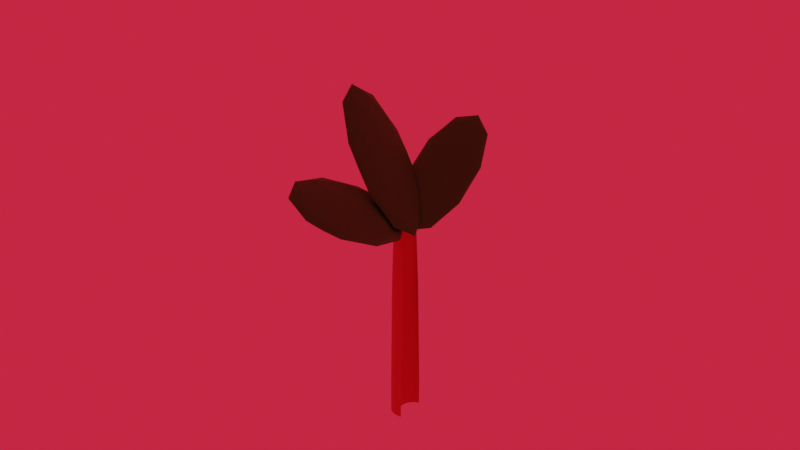# Source: Rhubarb.blend  (saved by Blender 2.90.8; exported with 4.5.12 LTS)
import bpy
from mathutils import Matrix  # noqa: F401  (used for matrix-valued properties, if any)

bpy.ops.wm.read_factory_settings(use_empty=True)
scene = bpy.context.scene
scene.name = 'Scene'

# ---- collections
col_collection = bpy.data.collections.new('Collection'); scene.collection.children.link(col_collection)

# ---- materials (node trees are filled in below, after node groups)
mat_material_003 = bpy.data.materials.new('Material.003')
mat_material_003.use_transparent_shadow = False
mat_material_001 = bpy.data.materials.new('Material.001')
mat_material_001.use_transparent_shadow = False
mat_material_004 = bpy.data.materials.new('Material.004')
mat_material_004.use_transparent_shadow = False
mat_material_005 = bpy.data.materials.new('Material.005')
mat_material_005.use_transparent_shadow = False

# ---- material node trees
mat_material_003.use_nodes = True; mat_material_003.node_tree.nodes.clear()
_N = mat_material_003.node_tree.nodes; _L = mat_material_003.node_tree.links
n0 = _N.new('ShaderNodeBsdfPrincipled'); n0.name = 'Principled BSDF'; n0.location = (10, 300)
n0.distribution = 'GGX'
n0.subsurface_method = 'BURLEY'
n0.inputs[0].default_value = (0.01052, 0.2019, 0.009205, 1.0)
n0.inputs[3].default_value = 1.45
n0.inputs[27].default_value = (0.0, 0.0, 0.0, 1.0)
n0.inputs[28].default_value = 1.0
n1 = _N.new('ShaderNodeOutputMaterial'); n1.name = 'Material Output'; n1.location = (300, 300)
_L.new(n0.outputs[0], n1.inputs[0])
n1.is_active_output = True
mat_material_001.use_nodes = True; mat_material_001.node_tree.nodes.clear()
_N = mat_material_001.node_tree.nodes; _L = mat_material_001.node_tree.links
n0 = _N.new('ShaderNodeBsdfPrincipled'); n0.name = 'Principled BSDF'; n0.location = (10, 300)
n0.distribution = 'GGX'
n0.subsurface_method = 'BURLEY'
n0.inputs[0].default_value = (0.5277, 0.02965, 0.04568, 1.0)
n0.inputs[3].default_value = 1.45
n0.inputs[27].default_value = (0.0, 0.0, 0.0, 1.0)
n0.inputs[28].default_value = 1.0
n1 = _N.new('ShaderNodeOutputMaterial'); n1.name = 'Material Output'; n1.location = (300, 300)
_L.new(n0.outputs[0], n1.inputs[0])
n1.is_active_output = True
mat_material_004.use_nodes = True; mat_material_004.node_tree.nodes.clear()
_N = mat_material_004.node_tree.nodes; _L = mat_material_004.node_tree.links
n0 = _N.new('ShaderNodeBsdfPrincipled'); n0.name = 'Principled BSDF'; n0.location = (10, 300)
n0.distribution = 'GGX'
n0.subsurface_method = 'BURLEY'
n0.inputs[0].default_value = (0.01052, 0.2019, 0.009205, 1.0)
n0.inputs[3].default_value = 1.45
n0.inputs[27].default_value = (0.0, 0.0, 0.0, 1.0)
n0.inputs[28].default_value = 1.0
n1 = _N.new('ShaderNodeOutputMaterial'); n1.name = 'Material Output'; n1.location = (300, 300)
_L.new(n0.outputs[0], n1.inputs[0])
n1.is_active_output = True
mat_material_005.use_nodes = True; mat_material_005.node_tree.nodes.clear()
_N = mat_material_005.node_tree.nodes; _L = mat_material_005.node_tree.links
n0 = _N.new('ShaderNodeBsdfPrincipled'); n0.name = 'Principled BSDF'; n0.location = (10, 300)
n0.distribution = 'GGX'
n0.subsurface_method = 'BURLEY'
n0.inputs[0].default_value = (0.01052, 0.2019, 0.009205, 1.0)
n0.inputs[3].default_value = 1.45
n0.inputs[27].default_value = (0.0, 0.0, 0.0, 1.0)
n0.inputs[28].default_value = 1.0
n1 = _N.new('ShaderNodeOutputMaterial'); n1.name = 'Material Output'; n1.location = (300, 300)
_L.new(n0.outputs[0], n1.inputs[0])
n1.is_active_output = True

# ---- world
world_world = bpy.data.worlds.new('World'); scene.world = world_world
world_world.use_nodes = True; world_world.node_tree.nodes.clear()
_N = world_world.node_tree.nodes; _L = world_world.node_tree.links
n0 = _N.new('ShaderNodeOutputWorld'); n0.name = 'World Output'; n0.location = (300, 300)
n1 = _N.new('ShaderNodeBackground'); n1.name = 'Background'; n1.location = (10, 300)
n1.inputs[0].default_value = (0.7613, 0.019, 0.04622, 1.0)
_L.new(n1.outputs[0], n0.inputs[0])
n0.is_active_output = True
world_world.color = (0.05088, 0.05088, 0.05088)
world_world.use_sun_shadow = False
world_world.sun_shadow_jitter_overblur = 0.0

# ---- meshes
me_icosphere_001 = bpy.data.meshes.new('Icosphere.001')
me_icosphere_001.from_pydata([(-0.8964, 1.624, 8.868), (-0.1728, 1.098, 9.421), (-1.173, 0.7736, 9.421), (-1.791, 1.624, 9.421), (-1.173, 2.475, 9.421), (-0.1728, 2.15, 9.421), (-0.62, 0.7736, 10.32), (-1.62, 1.098, 10.32), (-1.62, 2.15, 10.32), (-0.62, 2.475, 10.32), (-0.001972, 1.624, 10.32), (-0.8964, 1.624, 10.87), (-1.059, 1.124, 9.018), (-0.4711, 1.315, 9.018), (-0.6335, 0.8152, 9.343), (-0.04575, 1.624, 9.343), (-0.4711, 1.933, 9.018), (-1.422, 1.624, 9.018), (-1.585, 1.124, 9.343), (-1.059, 2.124, 9.018), (-1.585, 2.124, 9.343), (-0.6335, 2.433, 9.343), (0.05466, 1.315, 9.868), (0.05466, 1.933, 9.868), (-0.8964, 0.6242, 9.868), (-0.3086, 0.8152, 9.868), (-1.847, 1.315, 9.868), (-1.484, 0.8152, 9.868), (-1.484, 2.433, 9.868), (-1.847, 1.933, 9.868), (-0.3086, 2.433, 9.868), (-0.8964, 2.624, 9.868), (-0.2082, 1.124, 10.39), (-1.159, 0.8152, 10.39), (-1.747, 1.624, 10.39), (-1.159, 2.433, 10.39), (-0.2082, 2.124, 10.39), (-0.7339, 1.124, 10.72), (-0.3707, 1.624, 10.72), (-1.322, 1.315, 10.72), (-1.322, 1.933, 10.72), (-0.7339, 2.124, 10.72), (1.462, -0.9094, -11.12), (1.4, -0.8896, -11.41), (1.353, -0.8643, -11.71), (1.321, -0.8344, -12.0), (1.308, -0.8012, -12.28), (1.312, -0.766, -12.54), (1.335, -0.73, -12.75), (1.374, -0.6947, -12.93), (1.429, -0.6613, -13.05), (1.497, -0.6313, -13.11), (1.576, -0.6058, -13.12), (1.663, -0.5856, -13.07), (1.754, -0.5717, -12.96), (1.817, -0.6353, -14.58), (1.428, -0.4171, -10.87), (1.9, -0.6422, -14.33), (1.512, -0.424, -10.63), (1.59, -1.001, -12.38), (1.201, -0.7826, -8.672), (1.501, -1.001, -12.59), (1.112, -0.7827, -8.88), (1.418, -0.9941, -12.83), (1.028, -0.7758, -9.127), (1.344, -0.9804, -13.11), (0.9536, -0.7622, -9.402), (1.282, -0.9606, -13.4), (0.8914, -0.7424, -9.696), (1.234, -0.9353, -13.7), (0.8437, -0.717, -9.997), (1.203, -0.9054, -13.99), (0.8124, -0.6872, -10.29), (1.19, -0.8722, -14.27), (0.7986, -0.654, -10.57), (1.194, -0.837, -14.53), (0.803, -0.6187, -10.83), (1.216, -0.801, -14.74), (0.8253, -0.5827, -11.04), (1.256, -0.7657, -14.92), (0.8647, -0.5474, -11.21), (1.311, -0.7323, -15.04), (0.9196, -0.5141, -11.33), (1.379, -0.7023, -15.1), (0.9881, -0.4841, -11.4), (1.458, -0.6768, -15.11), (1.067, -0.4585, -11.41), (1.545, -0.6566, -15.06), (1.154, -0.4384, -11.35), (1.636, -0.6427, -14.95), (1.246, -0.4245, -11.24), (1.728, -0.6355, -14.79), (1.338, -0.4173, -11.08), (0.01121, 0.3189, 2.489), (0.09553, 0.3128, 2.732), (-0.149, 0.03012, 4.272), (-0.2381, 0.03071, 4.06), (-0.3225, 0.03683, 3.817), (-0.3987, 0.04826, 3.554), (-0.4641, 0.06455, 3.28), (-0.5159, 0.08508, 3.005), (-0.5523, 0.1091, 2.741), (-0.5718, 0.1356, 2.498), (-0.5737, 0.1636, 2.284), (-0.5579, 0.192, 2.108), (-0.5251, 0.2198, 1.978), (-0.4764, 0.2459, 1.897), (-0.4138, 0.2692, 1.869), (-0.3396, 0.2889, 1.895), (-0.2567, 0.3042, 1.974), (-0.1684, 0.3146, 2.103), (-0.0779, 0.3195, 2.277), (-0.977, 0.8438, 11.22), (-0.9244, 0.8389, 11.38), (-1.169, 0.5562, 12.92), (-1.226, 0.5556, 12.79), (-1.279, 0.5605, 12.63), (-1.325, 0.5707, 12.45), (-1.362, 0.5859, 12.25), (-1.389, 0.6055, 12.04), (-1.405, 0.6287, 11.83), (-1.41, 0.6546, 11.62), (-1.402, 0.6823, 11.43), (-1.384, 0.7106, 11.27), (-1.354, 0.7385, 11.13), (-1.314, 0.7649, 11.02), (-1.267, 0.7888, 10.96), (-1.213, 0.8093, 10.93), (-1.155, 0.8256, 10.94), (-1.094, 0.837, 11.0), (-1.034, 0.8432, 11.09), (-1.238, 0.678, 11.85), (-1.219, 0.7063, 11.68), (-1.245, 0.6503, 12.04), (-1.24, 0.6244, 12.25), (-1.189, 0.7342, 11.55), (-1.149, 0.7606, 11.44), (-1.16, 0.5664, 12.87), (-1.048, 0.805, 11.35), (-0.9897, 0.8213, 11.36), (-1.197, 0.5816, 12.67), (-1.224, 0.6012, 12.46), (-1.102, 0.7845, 11.37), (1.54, -0.4292, -10.52), (1.789, -0.569, -12.9), (0.1247, 0.3085, 2.833), (-0.9069, 0.835, 11.45), (-0.9295, 0.8327, 11.42), (-0.09257, 0.03323, 4.381), (1.259, -0.7781, -8.571), (1.508, -0.9178, -10.95), (-1.132, 0.5601, 12.98), (1.452, -0.8444, -13.87), (1.462, -0.9128, -13.34), (1.493, -0.9427, -13.04), (1.448, -0.8796, -13.62), (1.648, -0.9962, -12.28), (1.602, -0.9878, -12.45), (1.54, -0.968, -12.74), (1.514, -0.7731, -14.26), (1.475, -0.8084, -14.08), (1.929, -0.6474, -14.23), (1.803, -0.664, -14.4), (1.637, -0.7097, -14.44), (1.894, -0.6501, -14.29), (1.716, -0.6842, -14.45), (1.569, -0.7397, -14.38), (-2.497, 0.09957, 17.33), (-2.594, -0.3779, 22.14), (-3.789, -0.236, 24.56), (-3.12, 0.4062, 17.58), (-1.512, 0.6612, 10.84), (-1.187, 0.1766, 13.66), (-3.276, -0.3664, 25.37), (-3.601, 0.1182, 22.55), (-2.194, 0.6727, 14.07), (-0.9993, 0.5308, 11.65), (-1.668, -0.1113, 18.63), (-2.29, 0.1953, 18.88), (-3.274, -0.1061, 21.44), (-2.572, -0.1895, 20.02), (-3.331, -0.3867, 24.28), (-1.802, -0.1442, 17.87), (-1.745, 0.1365, 15.04), (-2.881, 0.2714, 17.34), (-3.64, 0.07414, 21.59), (-1.936, 0.4213, 13.38), (-2.302, 0.6015, 13.52), (-1.166, 0.4666, 11.22), (-2.085, -0.3134, 20.79), (-1.258, 0.01248, 15.8), (-3.732, -0.3799, 26.17), (-3.03, -0.4633, 24.75), (-3.53, 0.2823, 20.41), (-3.923, -0.09512, 24.51), (-1.758, 0.7582, 11.46), (-2.703, 0.6083, 15.42), (-0.8648, 0.39, 11.7), (-1.056, 0.6748, 10.04), (-2.486, -0.3067, 22.69), (-3.622, -0.1717, 24.99), (-2.986, 0.439, 18.34), (-1.456, 0.6815, 11.93), (-1.148, 0.2207, 14.62), (-2.852, -0.1264, 22.83), (-1.907, 0.02344, 18.87), (-3.043, 0.1584, 21.17), (-2.215, 0.4843, 16.19), (-1.513, 0.4009, 14.77), (-2.618, 1.097, 14.24), (-1.237, 1.105, 10.47), (-1.014, 0.5151, 12.37), (-2.936, 0.7475, 17.36), (-4.346, 1.481, 18.55), (-3.295, 1.702, 14.29), (-0.7003, 0.7602, 11.27), (-1.751, 0.5392, 15.53), (-3.809, 1.136, 19.35), (-4.032, 1.726, 17.45), (-2.11, 1.494, 12.46), (-2.428, 1.144, 15.59), (-1.692, 0.751, 13.02), (-1.823, 1.098, 11.9), (-0.8802, 0.7556, 10.81), (-2.221, 1.453, 11.94), (-3.033, 1.449, 14.15), (-2.822, 0.8876, 15.96), (-1.879, 0.5454, 14.86), (-3.65, 1.319, 16.65), (-3.837, 1.113, 18.49), (-4.048, 1.674, 16.69), (-1.524, 1.331, 10.86), (-2.734, 1.682, 13.11), (-0.5649, 0.5529, 11.28), (-0.6955, 0.8996, 10.16), (-2.312, 0.5596, 16.72), (-1.182, 0.423, 13.78), (-4.35, 1.342, 19.66), (-3.522, 0.9105, 18.96), (-3.864, 1.818, 16.04), (-4.481, 1.688, 18.55), (-1.209, 1.128, 11.33), (-0.9976, 0.567, 13.14), (-2.825, 0.7881, 17.89), (-4.166, 1.486, 19.02), (-3.167, 1.696, 14.96), (-1.396, 0.9226, 13.17), (-2.224, 1.354, 13.87), (-2.013, 0.7927, 15.67), (-3.223, 1.144, 17.92), (-3.354, 1.49, 16.8)], [], [(0, 13, 12), (1, 13, 15), (0, 12, 17), (0, 17, 19), (0, 19, 16), (1, 15, 22), (2, 14, 24), (3, 18, 26), (4, 20, 28), (5, 21, 30), (1, 22, 25), (2, 24, 27), (3, 26, 29), (4, 28, 31), (5, 30, 23), (6, 32, 37), (7, 33, 39), (8, 34, 40), (9, 35, 41), (10, 36, 38), (38, 41, 11), (38, 36, 41), (36, 9, 41), (41, 40, 11), (41, 35, 40), (35, 8, 40), (40, 39, 11), (40, 34, 39), (34, 7, 39), (39, 37, 11), (39, 33, 37), (33, 6, 37), (37, 38, 11), (37, 32, 38), (32, 10, 38), (23, 36, 10), (23, 30, 36), (30, 9, 36), (31, 35, 9), (31, 28, 35), (28, 8, 35), (29, 34, 8), (29, 26, 34), (26, 7, 34), (27, 33, 7), (27, 24, 33), (24, 6, 33), (25, 32, 6), (25, 22, 32), (22, 10, 32), (30, 31, 9), (30, 21, 31), (21, 4, 31), (28, 29, 8), (28, 20, 29), (20, 3, 29), (26, 27, 7), (26, 18, 27), (18, 2, 27), (24, 25, 6), (24, 14, 25), (14, 1, 25), (22, 23, 10), (22, 15, 23), (15, 5, 23), (16, 21, 5), (16, 19, 21), (19, 4, 21), (19, 20, 4), (19, 17, 20), (17, 3, 20), (17, 18, 3), (17, 12, 18), (12, 2, 18), (15, 16, 5), (15, 13, 16), (13, 0, 16), (12, 14, 2), (12, 13, 14), (13, 1, 14), (42, 137, 151, 148, 149, 150), (51, 142, 136, 50), (47, 131, 133, 46), (43, 140, 137, 42), (52, 138, 142, 51), (48, 132, 131, 47), (44, 141, 140, 43), (53, 139, 138, 52), (49, 135, 132, 48), (45, 134, 141, 44), (54, 147, 139, 53), (50, 136, 135, 49), (46, 133, 134, 45), (55, 56, 58, 57), (57, 58, 143, 144, 161), (59, 60, 62, 61), (61, 62, 64, 63), (63, 64, 66, 65), (65, 66, 68, 67), (67, 68, 70, 69), (69, 70, 72, 71), (71, 72, 74, 73), (73, 74, 76, 75), (75, 76, 78, 77), (77, 78, 80, 79), (79, 80, 82, 81), (81, 82, 84, 83), (83, 84, 86, 85), (85, 86, 88, 87), (87, 88, 90, 89), (89, 90, 92, 91), (91, 92, 56, 55), (55, 57, 161, 164, 162, 165, 163, 166, 159, 160, 152, 155, 153, 154, 158, 157, 156, 59, 61, 63, 65, 67, 69, 71, 73, 75, 77, 79, 81, 83, 85, 87, 89, 91), (105, 104, 123, 124), (66, 64, 97, 98), (84, 82, 106, 107), (76, 74, 102, 103), (58, 56, 93, 94), (56, 92, 111, 93), (68, 66, 98, 99), (86, 84, 107, 108), (60, 149, 148, 95), (78, 76, 103, 104), (70, 68, 99, 100), (88, 86, 108, 109), (62, 60, 95, 96), (80, 78, 104, 105), (72, 70, 100, 101), (90, 88, 109, 110), (64, 62, 96, 97), (82, 80, 105, 106), (74, 72, 101, 102), (92, 90, 110, 111), (113, 112, 130, 129, 128, 127, 126, 125, 124, 123, 122, 121, 120, 119, 118, 117, 116, 115, 114, 151, 137, 140, 141, 134, 133, 131, 132, 135, 136, 142, 138, 139, 147, 146), (106, 105, 124, 125), (107, 106, 125, 126), (94, 93, 112, 113), (108, 107, 126, 127), (95, 148, 151, 114), (109, 108, 127, 128), (96, 95, 114, 115), (110, 109, 128, 129), (97, 96, 115, 116), (111, 110, 129, 130), (98, 97, 116, 117), (93, 111, 130, 112), (99, 98, 117, 118), (100, 99, 118, 119), (101, 100, 119, 120), (102, 101, 120, 121), (103, 102, 121, 122), (104, 103, 122, 123), (146, 145, 94, 113), (159, 49, 48, 160), (163, 51, 50, 166), (147, 54, 144, 143, 145, 146), (144, 54, 164, 161), (158, 43, 42, 157), (162, 53, 52, 165), (166, 50, 49, 159), (154, 44, 43, 158), (155, 46, 45, 153), (160, 48, 47, 152), (157, 42, 150, 156), (156, 150, 149, 60, 59), (164, 54, 53, 162), (152, 47, 46, 155), (165, 52, 51, 163), (145, 143, 58, 94), (153, 45, 44, 154), (167, 180, 179), (168, 180, 182), (167, 179, 184), (167, 184, 186), (167, 186, 183), (168, 182, 189), (169, 181, 191), (170, 185, 193), (171, 187, 195), (172, 188, 197), (168, 189, 192), (169, 191, 194), (170, 193, 196), (171, 195, 198), (172, 197, 190), (173, 199, 204), (174, 200, 206), (175, 201, 207), (176, 202, 208), (177, 203, 205), (205, 208, 178), (205, 203, 208), (203, 176, 208), (208, 207, 178), (208, 202, 207), (202, 175, 207), (207, 206, 178), (207, 201, 206), (201, 174, 206), (206, 204, 178), (206, 200, 204), (200, 173, 204), (204, 205, 178), (204, 199, 205), (199, 177, 205), (190, 203, 177), (190, 197, 203), (197, 176, 203), (198, 202, 176), (198, 195, 202), (195, 175, 202), (196, 201, 175), (196, 193, 201), (193, 174, 201), (194, 200, 174), (194, 191, 200), (191, 173, 200), (192, 199, 173), (192, 189, 199), (189, 177, 199), (197, 198, 176), (197, 188, 198), (188, 171, 198), (195, 196, 175), (195, 187, 196), (187, 170, 196), (193, 194, 174), (193, 185, 194), (185, 169, 194), (191, 192, 173), (191, 181, 192), (181, 168, 192), (189, 190, 177), (189, 182, 190), (182, 172, 190), (183, 188, 172), (183, 186, 188), (186, 171, 188), (186, 187, 171), (186, 184, 187), (184, 170, 187), (184, 185, 170), (184, 179, 185), (179, 169, 185), (182, 183, 172), (182, 180, 183), (180, 167, 183), (179, 181, 169), (179, 180, 181), (180, 168, 181), (209, 222, 221), (210, 222, 224), (209, 221, 226), (209, 226, 228), (209, 228, 225), (210, 224, 231), (211, 223, 233), (212, 227, 235), (213, 229, 237), (214, 230, 239), (210, 231, 234), (211, 233, 236), (212, 235, 238), (213, 237, 240), (214, 239, 232), (215, 241, 246), (216, 242, 248), (217, 243, 249), (218, 244, 250), (219, 245, 247), (247, 250, 220), (247, 245, 250), (245, 218, 250), (250, 249, 220), (250, 244, 249), (244, 217, 249), (249, 248, 220), (249, 243, 248), (243, 216, 248), (248, 246, 220), (248, 242, 246), (242, 215, 246), (246, 247, 220), (246, 241, 247), (241, 219, 247), (232, 245, 219), (232, 239, 245), (239, 218, 245), (240, 244, 218), (240, 237, 244), (237, 217, 244), (238, 243, 217), (238, 235, 243), (235, 216, 243), (236, 242, 216), (236, 233, 242), (233, 215, 242), (234, 241, 215), (234, 231, 241), (231, 219, 241), (239, 240, 218), (239, 230, 240), (230, 213, 240), (237, 238, 217), (237, 229, 238), (229, 212, 238), (235, 236, 216), (235, 227, 236), (227, 211, 236), (233, 234, 215), (233, 223, 234), (223, 210, 234), (231, 232, 219), (231, 224, 232), (224, 214, 232), (225, 230, 214), (225, 228, 230), (228, 213, 230), (228, 229, 213), (228, 226, 229), (226, 212, 229), (226, 227, 212), (226, 221, 227), (221, 211, 227), (224, 225, 214), (224, 222, 225), (222, 209, 225), (221, 223, 211), (221, 222, 223), (222, 210, 223)])
me_icosphere_001.polygons.foreach_set('material_index', [0, 0, 0, 0, 0, 0, 0, 0, 0, 0, 0, 0, 0, 0, 0, 0, 0, 0, 0, 0, 0, 0, 0, 0, 0, 0, 0, 0, 0, 0, 0, 0, 0, 0, 0, 0, 0, 0, 0, 0, 0, 0, 0, 0, 0, 0, 0, 0, 0, 0, 0, 0, 0, 0, 0, 0, 0, 0, 0, 0, 0, 0, 0, 0, 0, 0, 0, 0, 0, 0, 0, 0, 0, 0, 0, 0, 0, 0, 0, 0, 1, 1, 1, 1, 1, 1, 1, 1, 1, 1, 1, 1, 1, 1, 1, 1, 1, 1, 1, 1, 1, 1, 1, 1, 1, 1, 1, 1, 1, 1, 1, 1, 1, 1, 1, 1, 1, 1, 1, 1, 1, 1, 1, 1, 1, 1, 1, 1, 1, 1, 1, 1, 1, 1, 1, 1, 1, 1, 1, 1, 1, 1, 1, 1, 1, 1, 1, 1, 1, 1, 1, 1, 1, 1, 1, 1, 1, 1, 1, 1, 1, 1, 1, 1, 1, 1, 1, 1, 1, 1, 2, 2, 2, 2, 2, 2, 2, 2, 2, 2, 2, 2, 2, 2, 2, 2, 2, 2, 2, 2, 2, 2, 2, 2, 2, 2, 2, 2, 2, 2, 2, 2, 2, 2, 2, 2, 2, 2, 2, 2, 2, 2, 2, 2, 2, 2, 2, 2, 2, 2, 2, 2, 2, 2, 2, 2, 2, 2, 2, 2, 2, 2, 2, 2, 2, 2, 2, 2, 2, 2, 2, 2, 2, 2, 2, 2, 2, 2, 2, 2, 3, 3, 3, 3, 3, 3, 3, 3, 3, 3, 3, 3, 3, 3, 3, 3, 3, 3, 3, 3, 3, 3, 3, 3, 3, 3, 3, 3, 3, 3, 3, 3, 3, 3, 3, 3, 3, 3, 3, 3, 3, 3, 3, 3, 3, 3, 3, 3, 3, 3, 3, 3, 3, 3, 3, 3, 3, 3, 3, 3, 3, 3, 3, 3, 3, 3, 3, 3, 3, 3, 3, 3, 3, 3, 3, 3, 3, 3, 3, 3])
_uv = me_icosphere_001.uv_layers.new(name='UVMap')
_uv.uv.foreach_set('vector', [0.8182, 0.0, 0.7727, 0.07873, 0.8636, 0.07873, 0.7273, 0.1575, 0.6818, 0.07873, 0.6364, 0.1575, 0.09091, 0.0, 0.04545, 0.07873, 0.1364, 0.07873, 0.2727, 0.0, 0.2273, 0.07873, 0.3182, 0.07873, 0.4545, 0.0, 0.4091, 0.07873, 0.5, 0.07873, 0.7273, 0.1575, 0.6364, 0.1575, 0.6818, 0.2362, 0.9091, 0.1575, 0.8182, 0.1575, 0.8636, 0.2362, 0.1818, 0.1575, 0.09091, 0.1575, 0.1364, 0.2362, 0.3636, 0.1575, 0.2727, 0.1575, 0.3182, 0.2362, 0.5455, 0.1575, 0.4545, 0.1575, 0.5, 0.2362, 0.7273, 0.1575, 0.6818, 0.2362, 0.7727, 0.2362, 0.9091, 0.1575, 0.8636, 0.2362, 0.9545, 0.2362, 0.1818, 0.1575, 0.1364, 0.2362, 0.2273, 0.2362, 0.3636, 0.1575, 0.3182, 0.2362, 0.4091, 0.2362, 0.5455, 0.1575, 0.5, 0.2362, 0.5909, 0.2362, 0.8182, 0.3149, 0.7273, 0.3149, 0.7727, 0.3937, 1.0, 0.3149, 0.9091, 0.3149, 0.9545, 0.3937, 0.2727, 0.3149, 0.1818, 0.3149, 0.2273, 0.3937, 0.4545, 0.3149, 0.3636, 0.3149, 0.4091, 0.3937, 0.6364, 0.3149, 0.5455, 0.3149, 0.5909, 0.3937, 0.5909, 0.3937, 0.5, 0.3937, 0.5455, 0.4724, 0.5909, 0.3937, 0.5455, 0.3149, 0.5, 0.3937, 0.5455, 0.3149, 0.4545, 0.3149, 0.5, 0.3937, 0.4091, 0.3937, 0.3182, 0.3937, 0.3636, 0.4724, 0.4091, 0.3937, 0.3636, 0.3149, 0.3182, 0.3937, 0.3636, 0.3149, 0.2727, 0.3149, 0.3182, 0.3937, 0.2273, 0.3937, 0.1364, 0.3937, 0.1818, 0.4724, 0.2273, 0.3937, 0.1818, 0.3149, 0.1364, 0.3937, 0.1818, 0.3149, 0.09091, 0.3149, 0.1364, 0.3937, 0.9545, 0.3937, 0.8636, 0.3937, 0.9091, 0.4724, 0.9545, 0.3937, 0.9091, 0.3149, 0.8636, 0.3937, 0.9091, 0.3149, 0.8182, 0.3149, 0.8636, 0.3937, 0.7727, 0.3937, 0.6818, 0.3937, 0.7273, 0.4724, 0.7727, 0.3937, 0.7273, 0.3149, 0.6818, 0.3937, 0.7273, 0.3149, 0.6364, 0.3149, 0.6818, 0.3937, 0.5909, 0.2362, 0.5455, 0.3149, 0.6364, 0.3149, 0.5909, 0.2362, 0.5, 0.2362, 0.5455, 0.3149, 0.5, 0.2362, 0.4545, 0.3149, 0.5455, 0.3149, 0.4091, 0.2362, 0.3636, 0.3149, 0.4545, 0.3149, 0.4091, 0.2362, 0.3182, 0.2362, 0.3636, 0.3149, 0.3182, 0.2362, 0.2727, 0.3149, 0.3636, 0.3149, 0.2273, 0.2362, 0.1818, 0.3149, 0.2727, 0.3149, 0.2273, 0.2362, 0.1364, 0.2362, 0.1818, 0.3149, 0.1364, 0.2362, 0.09091, 0.3149, 0.1818, 0.3149, 0.9545, 0.2362, 0.9091, 0.3149, 1.0, 0.3149, 0.9545, 0.2362, 0.8636, 0.2362, 0.9091, 0.3149, 0.8636, 0.2362, 0.8182, 0.3149, 0.9091, 0.3149, 0.7727, 0.2362, 0.7273, 0.3149, 0.8182, 0.3149, 0.7727, 0.2362, 0.6818, 0.2362, 0.7273, 0.3149, 0.6818, 0.2362, 0.6364, 0.3149, 0.7273, 0.3149, 0.5, 0.2362, 0.4091, 0.2362, 0.4545, 0.3149, 0.5, 0.2362, 0.4545, 0.1575, 0.4091, 0.2362, 0.4545, 0.1575, 0.3636, 0.1575, 0.4091, 0.2362, 0.3182, 0.2362, 0.2273, 0.2362, 0.2727, 0.3149, 0.3182, 0.2362, 0.2727, 0.1575, 0.2273, 0.2362, 0.2727, 0.1575, 0.1818, 0.1575, 0.2273, 0.2362, 0.1364, 0.2362, 0.04545, 0.2362, 0.09091, 0.3149, 0.1364, 0.2362, 0.09091, 0.1575, 0.04545, 0.2362, 0.09091, 0.1575, 0.0, 0.1575, 0.04545, 0.2362, 0.8636, 0.2362, 0.7727, 0.2362, 0.8182, 0.3149, 0.8636, 0.2362, 0.8182, 0.1575, 0.7727, 0.2362, 0.8182, 0.1575, 0.7273, 0.1575, 0.7727, 0.2362, 0.6818, 0.2362, 0.5909, 0.2362, 0.6364, 0.3149, 0.6818, 0.2362, 0.6364, 0.1575, 0.5909, 0.2362, 0.6364, 0.1575, 0.5455, 0.1575, 0.5909, 0.2362, 0.5, 0.07873, 0.4545, 0.1575, 0.5455, 0.1575, 0.5, 0.07873, 0.4091, 0.07873, 0.4545, 0.1575, 0.4091, 0.07873, 0.3636, 0.1575, 0.4545, 0.1575, 0.3182, 0.07873, 0.2727, 0.1575, 0.3636, 0.1575, 0.3182, 0.07873, 0.2273, 0.07873, 0.2727, 0.1575, 0.2273, 0.07873, 0.1818, 0.1575, 0.2727, 0.1575, 0.1364, 0.07873, 0.09091, 0.1575, 0.1818, 0.1575, 0.1364, 0.07873, 0.04545, 0.07873, 0.09091, 0.1575, 0.04545, 0.07873, 0.0, 0.1575, 0.09091, 0.1575, 0.6364, 0.1575, 0.5909, 0.07873, 0.5455, 0.1575, 0.6364, 0.1575, 0.6818, 0.07873, 0.5909, 0.07873, 0.6818, 0.07873, 0.6364, 0.0, 0.5909, 0.07873, 0.8636, 0.07873, 0.8182, 0.1575, 0.9091, 0.1575, 0.8636, 0.07873, 0.7727, 0.07873, 0.8182, 0.1575, 0.7727, 0.07873, 0.7273, 0.1575, 0.8182, 0.1575, 0.4375, 1.0, 0.4375, 1.0, 0.4568, 1.0, 0.4568, 1.0, 0.4568, 1.0, 0.4568, 1.0, 0.1562, 1.0, 0.1562, 1.0, 0.1875, 1.0, 0.1875, 1.0, 0.2812, 1.0, 0.2812, 1.0, 0.3125, 1.0, 0.3125, 1.0, 0.4062, 1.0, 0.4062, 1.0, 0.4375, 1.0, 0.4375, 1.0, 0.125, 1.0, 0.125, 1.0, 0.1562, 1.0, 0.1562, 1.0, 0.25, 1.0, 0.25, 1.0, 0.2812, 1.0, 0.2812, 1.0, 0.375, 1.0, 0.375, 1.0, 0.4062, 1.0, 0.4062, 1.0, 0.09375, 1.0, 0.09375, 1.0, 0.125, 1.0, 0.125, 1.0, 0.2188, 1.0, 0.2187, 1.0, 0.25, 1.0, 0.25, 1.0, 0.3438, 1.0, 0.3438, 1.0, 0.375, 1.0, 0.375, 1.0, 0.0625, 1.0, 0.0625, 1.0, 0.09375, 1.0, 0.09375, 1.0, 0.1875, 1.0, 0.1875, 1.0, 0.2187, 1.0, 0.2188, 1.0, 0.3125, 1.0, 0.3125, 1.0, 0.3438, 1.0, 0.3438, 1.0, 1.0, 0.5, 1.0, 1.0, 0.9688, 1.0, 0.9688, 0.5, 0.9688, 0.5, 0.9688, 1.0, 0.9568, 1.0, 0.9568, 0.6797, 0.9568, 0.5, 0.5312, 0.5, 0.5312, 1.0, 0.5, 1.0, 0.5, 0.5, 0.5, 0.5, 0.5, 1.0, 0.4688, 1.0, 0.4688, 0.5, 0.4688, 0.5, 0.4688, 1.0, 0.4375, 1.0, 0.4375, 0.5, 0.4375, 0.5, 0.4375, 1.0, 0.4062, 1.0, 0.4062, 0.5, 0.4062, 0.5, 0.4062, 1.0, 0.375, 1.0, 0.375, 0.5, 0.375, 0.5, 0.375, 1.0, 0.3438, 1.0, 0.3438, 0.5, 0.3438, 0.5, 0.3438, 1.0, 0.3125, 1.0, 0.3125, 0.5, 0.3125, 0.5, 0.3125, 1.0, 0.2812, 1.0, 0.2812, 0.5, 0.2812, 0.5, 0.2812, 1.0, 0.25, 1.0, 0.25, 0.5, 0.25, 0.5, 0.25, 1.0, 0.2188, 1.0, 0.2188, 0.5, 0.2188, 0.5, 0.2188, 1.0, 0.1875, 1.0, 0.1875, 0.5, 0.1875, 0.5, 0.1875, 1.0, 0.1562, 1.0, 0.1562, 0.5, 0.1562, 0.5, 0.1562, 1.0, 0.125, 1.0, 0.125, 0.5, 0.125, 0.5, 0.125, 1.0, 0.09375, 1.0, 0.09375, 0.5, 0.09375, 0.5, 0.09375, 1.0, 0.0625, 1.0, 0.0625, 0.5, 0.0625, 0.5, 0.0625, 1.0, 0.03125, 1.0, 0.03125, 0.5, 0.03125, 0.5, 0.03125, 1.0, 0.0, 1.0, 0.0, 0.5, 0.75, 0.49, 0.7968, 0.4854, 0.814, 0.4802, 0.7971, 0.475, 0.7556, 0.4529, 0.7192, 0.423, 0.6894, 0.3866, 0.6672, 0.3451, 0.6535, 0.3001, 0.6489, 0.2533, 0.6535, 0.2065, 0.6672, 0.1615, 0.6894, 0.12, 0.7192, 0.0836, 0.7556, 0.05375, 0.7971, 0.03157, 0.8249, 0.02313, 0.7968, 0.01461, 0.75, 0.01, 0.7032, 0.01461, 0.6582, 0.02827, 0.6167, 0.05045, 0.5803, 0.08029, 0.5504, 0.1167, 0.5283, 0.1582, 0.5146, 0.2032, 0.51, 0.25, 0.5146, 0.2968, 0.5283, 0.3418, 0.5504, 0.3833, 0.5803, 0.4197, 0.6167, 0.4496, 0.6582, 0.4717, 0.7032, 0.4854, 0.2188, 1.0, 0.25, 1.0, 0.25, 1.0, 0.2188, 1.0, 0.4375, 1.0, 0.4688, 1.0, 0.4688, 1.0, 0.4375, 1.0, 0.1562, 1.0, 0.1875, 1.0, 0.1875, 1.0, 0.1562, 1.0, 0.2812, 1.0, 0.3125, 1.0, 0.3125, 1.0, 0.2812, 1.0, 0.9688, 1.0, 1.0, 1.0, 1.0, 1.0, 0.9688, 1.0, 0.0, 1.0, 0.03125, 1.0, 0.03125, 1.0, 0.0, 1.0, 0.4062, 1.0, 0.4375, 1.0, 0.4375, 1.0, 0.4062, 1.0, 0.125, 1.0, 0.1562, 1.0, 0.1562, 1.0, 0.125, 1.0, 0.5312, 1.0, 0.5507, 1.0, 0.5507, 1.0, 0.5312, 1.0, 0.25, 1.0, 0.2812, 1.0, 0.2812, 1.0, 0.25, 1.0, 0.375, 1.0, 0.4062, 1.0, 0.4062, 1.0, 0.375, 1.0, 0.09375, 1.0, 0.125, 1.0, 0.125, 1.0, 0.09375, 1.0, 0.5, 1.0, 0.5312, 1.0, 0.5312, 1.0, 0.5, 1.0, 0.2188, 1.0, 0.25, 1.0, 0.25, 1.0, 0.2188, 1.0, 0.3438, 1.0, 0.375, 1.0, 0.375, 1.0, 0.3438, 1.0, 0.0625, 1.0, 0.09375, 1.0, 0.09375, 1.0, 0.0625, 1.0, 0.4688, 1.0, 0.5, 1.0, 0.5, 1.0, 0.4688, 1.0, 0.1875, 1.0, 0.2188, 1.0, 0.2188, 1.0, 0.1875, 1.0, 0.3125, 1.0, 0.3438, 1.0, 0.3438, 1.0, 0.3125, 1.0, 0.03125, 1.0, 0.0625, 1.0, 0.0625, 1.0, 0.03125, 1.0, 0.2968, 0.4854, 0.25, 0.49, 0.2032, 0.4854, 0.1582, 0.4717, 0.1167, 0.4496, 0.08029, 0.4197, 0.05045, 0.3833, 0.02827, 0.3418, 0.01461, 0.2968, 0.01, 0.25, 0.01461, 0.2032, 0.02827, 0.1582, 0.05045, 0.1167, 0.08029, 0.08029, 0.1167, 0.05045, 0.1582, 0.02827, 0.2032, 0.01461, 0.25, 0.01, 0.2968, 0.01461, 0.3249, 0.02313, 0.2971, 0.03157, 0.2556, 0.05375, 0.2192, 0.0836, 0.1894, 0.12, 0.1672, 0.1615, 0.1535, 0.2065, 0.1489, 0.2533, 0.1535, 0.3001, 0.1672, 0.3451, 0.1894, 0.3866, 0.2192, 0.423, 0.2556, 0.4529, 0.2971, 0.475, 0.314, 0.4802, 0.1875, 1.0, 0.2188, 1.0, 0.2188, 1.0, 0.1875, 1.0, 0.1562, 1.0, 0.1875, 1.0, 0.1875, 1.0, 0.1562, 1.0, 0.9688, 1.0, 1.0, 1.0, 1.0, 1.0, 0.9688, 1.0, 0.125, 1.0, 0.1562, 1.0, 0.1562, 1.0, 0.125, 1.0, 0.5312, 1.0, 0.5507, 1.0, 0.5507, 1.0, 0.5312, 1.0, 0.09375, 1.0, 0.125, 1.0, 0.125, 1.0, 0.09375, 1.0, 0.5, 1.0, 0.5312, 1.0, 0.5312, 1.0, 0.5, 1.0, 0.0625, 1.0, 0.09375, 1.0, 0.09375, 1.0, 0.0625, 1.0, 0.4688, 1.0, 0.5, 1.0, 0.5, 1.0, 0.4688, 1.0, 0.03125, 1.0, 0.0625, 1.0, 0.0625, 1.0, 0.03125, 1.0, 0.4375, 1.0, 0.4688, 1.0, 0.4688, 1.0, 0.4375, 1.0, 0.0, 1.0, 0.03125, 1.0, 0.03125, 1.0, 0.0, 1.0, 0.4062, 1.0, 0.4375, 1.0, 0.4375, 1.0, 0.4062, 1.0, 0.375, 1.0, 0.4062, 1.0, 0.4062, 1.0, 0.375, 1.0, 0.3438, 1.0, 0.375, 1.0, 0.375, 1.0, 0.3438, 1.0, 0.3125, 1.0, 0.3438, 1.0, 0.3438, 1.0, 0.3125, 1.0, 0.2812, 1.0, 0.3125, 1.0, 0.3125, 1.0, 0.2812, 1.0, 0.25, 1.0, 0.2812, 1.0, 0.2812, 1.0, 0.25, 1.0, 0.9568, 1.0, 0.9568, 1.0, 0.9688, 1.0, 0.9688, 1.0, 0.2188, 0.8529, 0.2188, 1.0, 0.25, 1.0, 0.25, 0.8529, 0.1562, 0.8529, 0.1562, 1.0, 0.1875, 1.0, 0.1875, 0.8529, 0.0625, 1.0, 0.0625, 1.0, 0.05075, 1.0, 0.05075, 1.0, 0.05075, 1.0, 0.05075, 1.0, 0.05075, 1.0, 0.0625, 1.0, 0.0625, 0.8529, 0.05075, 0.8529, 0.4062, 0.8529, 0.4062, 1.0, 0.4375, 1.0, 0.4375, 0.8529, 0.09375, 0.8529, 0.09375, 1.0, 0.125, 1.0, 0.125, 0.8529, 0.1875, 0.8529, 0.1875, 1.0, 0.2188, 1.0, 0.2188, 0.8529, 0.375, 0.8529, 0.375, 1.0, 0.4062, 1.0, 0.4062, 0.8529, 0.3125, 0.8529, 0.3125, 1.0, 0.3438, 1.0, 0.3438, 0.8529, 0.25, 0.8529, 0.25, 1.0, 0.2812, 1.0, 0.2812, 0.8529, 0.4375, 0.8529, 0.4375, 1.0, 0.4568, 1.0, 0.4568, 0.8529, 0.5507, 0.5, 0.5507, 0.6797, 0.5507, 1.0, 0.5312, 1.0, 0.5312, 0.5, 0.0625, 0.8529, 0.0625, 1.0, 0.09375, 1.0, 0.09375, 0.8529, 0.2812, 0.8529, 0.2812, 1.0, 0.3125, 1.0, 0.3125, 0.8529, 0.125, 0.8529, 0.125, 1.0, 0.1562, 1.0, 0.1562, 0.8529, 0.9568, 1.0, 0.9568, 1.0, 0.9688, 1.0, 0.9688, 1.0, 0.3438, 0.8529, 0.3438, 1.0, 0.375, 1.0, 0.375, 0.8529, 0.8182, 0.0, 0.7727, 0.07873, 0.8636, 0.07873, 0.7273, 0.1575, 0.6818, 0.07873, 0.6364, 0.1575, 0.09091, 0.0, 0.04545, 0.07873, 0.1364, 0.07873, 0.2727, 0.0, 0.2273, 0.07873, 0.3182, 0.07873, 0.4545, 0.0, 0.4091, 0.07873, 0.5, 0.07873, 0.7273, 0.1575, 0.6364, 0.1575, 0.6818, 0.2362, 0.9091, 0.1575, 0.8182, 0.1575, 0.8636, 0.2362, 0.1818, 0.1575, 0.09091, 0.1575, 0.1364, 0.2362, 0.3636, 0.1575, 0.2727, 0.1575, 0.3182, 0.2362, 0.5455, 0.1575, 0.4545, 0.1575, 0.5, 0.2362, 0.7273, 0.1575, 0.6818, 0.2362, 0.7727, 0.2362, 0.9091, 0.1575, 0.8636, 0.2362, 0.9545, 0.2362, 0.1818, 0.1575, 0.1364, 0.2362, 0.2273, 0.2362, 0.3636, 0.1575, 0.3182, 0.2362, 0.4091, 0.2362, 0.5455, 0.1575, 0.5, 0.2362, 0.5909, 0.2362, 0.8182, 0.3149, 0.7273, 0.3149, 0.7727, 0.3937, 1.0, 0.3149, 0.9091, 0.3149, 0.9545, 0.3937, 0.2727, 0.3149, 0.1818, 0.3149, 0.2273, 0.3937, 0.4545, 0.3149, 0.3636, 0.3149, 0.4091, 0.3937, 0.6364, 0.3149, 0.5455, 0.3149, 0.5909, 0.3937, 0.5909, 0.3937, 0.5, 0.3937, 0.5455, 0.4724, 0.5909, 0.3937, 0.5455, 0.3149, 0.5, 0.3937, 0.5455, 0.3149, 0.4545, 0.3149, 0.5, 0.3937, 0.4091, 0.3937, 0.3182, 0.3937, 0.3636, 0.4724, 0.4091, 0.3937, 0.3636, 0.3149, 0.3182, 0.3937, 0.3636, 0.3149, 0.2727, 0.3149, 0.3182, 0.3937, 0.2273, 0.3937, 0.1364, 0.3937, 0.1818, 0.4724, 0.2273, 0.3937, 0.1818, 0.3149, 0.1364, 0.3937, 0.1818, 0.3149, 0.09091, 0.3149, 0.1364, 0.3937, 0.9545, 0.3937, 0.8636, 0.3937, 0.9091, 0.4724, 0.9545, 0.3937, 0.9091, 0.3149, 0.8636, 0.3937, 0.9091, 0.3149, 0.8182, 0.3149, 0.8636, 0.3937, 0.7727, 0.3937, 0.6818, 0.3937, 0.7273, 0.4724, 0.7727, 0.3937, 0.7273, 0.3149, 0.6818, 0.3937, 0.7273, 0.3149, 0.6364, 0.3149, 0.6818, 0.3937, 0.5909, 0.2362, 0.5455, 0.3149, 0.6364, 0.3149, 0.5909, 0.2362, 0.5, 0.2362, 0.5455, 0.3149, 0.5, 0.2362, 0.4545, 0.3149, 0.5455, 0.3149, 0.4091, 0.2362, 0.3636, 0.3149, 0.4545, 0.3149, 0.4091, 0.2362, 0.3182, 0.2362, 0.3636, 0.3149, 0.3182, 0.2362, 0.2727, 0.3149, 0.3636, 0.3149, 0.2273, 0.2362, 0.1818, 0.3149, 0.2727, 0.3149, 0.2273, 0.2362, 0.1364, 0.2362, 0.1818, 0.3149, 0.1364, 0.2362, 0.09091, 0.3149, 0.1818, 0.3149, 0.9545, 0.2362, 0.9091, 0.3149, 1.0, 0.3149, 0.9545, 0.2362, 0.8636, 0.2362, 0.9091, 0.3149, 0.8636, 0.2362, 0.8182, 0.3149, 0.9091, 0.3149, 0.7727, 0.2362, 0.7273, 0.3149, 0.8182, 0.3149, 0.7727, 0.2362, 0.6818, 0.2362, 0.7273, 0.3149, 0.6818, 0.2362, 0.6364, 0.3149, 0.7273, 0.3149, 0.5, 0.2362, 0.4091, 0.2362, 0.4545, 0.3149, 0.5, 0.2362, 0.4545, 0.1575, 0.4091, 0.2362, 0.4545, 0.1575, 0.3636, 0.1575, 0.4091, 0.2362, 0.3182, 0.2362, 0.2273, 0.2362, 0.2727, 0.3149, 0.3182, 0.2362, 0.2727, 0.1575, 0.2273, 0.2362, 0.2727, 0.1575, 0.1818, 0.1575, 0.2273, 0.2362, 0.1364, 0.2362, 0.04545, 0.2362, 0.09091, 0.3149, 0.1364, 0.2362, 0.09091, 0.1575, 0.04545, 0.2362, 0.09091, 0.1575, 0.0, 0.1575, 0.04545, 0.2362, 0.8636, 0.2362, 0.7727, 0.2362, 0.8182, 0.3149, 0.8636, 0.2362, 0.8182, 0.1575, 0.7727, 0.2362, 0.8182, 0.1575, 0.7273, 0.1575, 0.7727, 0.2362, 0.6818, 0.2362, 0.5909, 0.2362, 0.6364, 0.3149, 0.6818, 0.2362, 0.6364, 0.1575, 0.5909, 0.2362, 0.6364, 0.1575, 0.5455, 0.1575, 0.5909, 0.2362, 0.5, 0.07873, 0.4545, 0.1575, 0.5455, 0.1575, 0.5, 0.07873, 0.4091, 0.07873, 0.4545, 0.1575, 0.4091, 0.07873, 0.3636, 0.1575, 0.4545, 0.1575, 0.3182, 0.07873, 0.2727, 0.1575, 0.3636, 0.1575, 0.3182, 0.07873, 0.2273, 0.07873, 0.2727, 0.1575, 0.2273, 0.07873, 0.1818, 0.1575, 0.2727, 0.1575, 0.1364, 0.07873, 0.09091, 0.1575, 0.1818, 0.1575, 0.1364, 0.07873, 0.04545, 0.07873, 0.09091, 0.1575, 0.04545, 0.07873, 0.0, 0.1575, 0.09091, 0.1575, 0.6364, 0.1575, 0.5909, 0.07873, 0.5455, 0.1575, 0.6364, 0.1575, 0.6818, 0.07873, 0.5909, 0.07873, 0.6818, 0.07873, 0.6364, 0.0, 0.5909, 0.07873, 0.8636, 0.07873, 0.8182, 0.1575, 0.9091, 0.1575, 0.8636, 0.07873, 0.7727, 0.07873, 0.8182, 0.1575, 0.7727, 0.07873, 0.7273, 0.1575, 0.8182, 0.1575, 0.8182, 0.0, 0.7727, 0.07873, 0.8636, 0.07873, 0.7273, 0.1575, 0.6818, 0.07873, 0.6364, 0.1575, 0.09091, 0.0, 0.04545, 0.07873, 0.1364, 0.07873, 0.2727, 0.0, 0.2273, 0.07873, 0.3182, 0.07873, 0.4545, 0.0, 0.4091, 0.07873, 0.5, 0.07873, 0.7273, 0.1575, 0.6364, 0.1575, 0.6818, 0.2362, 0.9091, 0.1575, 0.8182, 0.1575, 0.8636, 0.2362, 0.1818, 0.1575, 0.09091, 0.1575, 0.1364, 0.2362, 0.3636, 0.1575, 0.2727, 0.1575, 0.3182, 0.2362, 0.5455, 0.1575, 0.4545, 0.1575, 0.5, 0.2362, 0.7273, 0.1575, 0.6818, 0.2362, 0.7727, 0.2362, 0.9091, 0.1575, 0.8636, 0.2362, 0.9545, 0.2362, 0.1818, 0.1575, 0.1364, 0.2362, 0.2273, 0.2362, 0.3636, 0.1575, 0.3182, 0.2362, 0.4091, 0.2362, 0.5455, 0.1575, 0.5, 0.2362, 0.5909, 0.2362, 0.8182, 0.3149, 0.7273, 0.3149, 0.7727, 0.3937, 1.0, 0.3149, 0.9091, 0.3149, 0.9545, 0.3937, 0.2727, 0.3149, 0.1818, 0.3149, 0.2273, 0.3937, 0.4545, 0.3149, 0.3636, 0.3149, 0.4091, 0.3937, 0.6364, 0.3149, 0.5455, 0.3149, 0.5909, 0.3937, 0.5909, 0.3937, 0.5, 0.3937, 0.5455, 0.4724, 0.5909, 0.3937, 0.5455, 0.3149, 0.5, 0.3937, 0.5455, 0.3149, 0.4545, 0.3149, 0.5, 0.3937, 0.4091, 0.3937, 0.3182, 0.3937, 0.3636, 0.4724, 0.4091, 0.3937, 0.3636, 0.3149, 0.3182, 0.3937, 0.3636, 0.3149, 0.2727, 0.3149, 0.3182, 0.3937, 0.2273, 0.3937, 0.1364, 0.3937, 0.1818, 0.4724, 0.2273, 0.3937, 0.1818, 0.3149, 0.1364, 0.3937, 0.1818, 0.3149, 0.09091, 0.3149, 0.1364, 0.3937, 0.9545, 0.3937, 0.8636, 0.3937, 0.9091, 0.4724, 0.9545, 0.3937, 0.9091, 0.3149, 0.8636, 0.3937, 0.9091, 0.3149, 0.8182, 0.3149, 0.8636, 0.3937, 0.7727, 0.3937, 0.6818, 0.3937, 0.7273, 0.4724, 0.7727, 0.3937, 0.7273, 0.3149, 0.6818, 0.3937, 0.7273, 0.3149, 0.6364, 0.3149, 0.6818, 0.3937, 0.5909, 0.2362, 0.5455, 0.3149, 0.6364, 0.3149, 0.5909, 0.2362, 0.5, 0.2362, 0.5455, 0.3149, 0.5, 0.2362, 0.4545, 0.3149, 0.5455, 0.3149, 0.4091, 0.2362, 0.3636, 0.3149, 0.4545, 0.3149, 0.4091, 0.2362, 0.3182, 0.2362, 0.3636, 0.3149, 0.3182, 0.2362, 0.2727, 0.3149, 0.3636, 0.3149, 0.2273, 0.2362, 0.1818, 0.3149, 0.2727, 0.3149, 0.2273, 0.2362, 0.1364, 0.2362, 0.1818, 0.3149, 0.1364, 0.2362, 0.09091, 0.3149, 0.1818, 0.3149, 0.9545, 0.2362, 0.9091, 0.3149, 1.0, 0.3149, 0.9545, 0.2362, 0.8636, 0.2362, 0.9091, 0.3149, 0.8636, 0.2362, 0.8182, 0.3149, 0.9091, 0.3149, 0.7727, 0.2362, 0.7273, 0.3149, 0.8182, 0.3149, 0.7727, 0.2362, 0.6818, 0.2362, 0.7273, 0.3149, 0.6818, 0.2362, 0.6364, 0.3149, 0.7273, 0.3149, 0.5, 0.2362, 0.4091, 0.2362, 0.4545, 0.3149, 0.5, 0.2362, 0.4545, 0.1575, 0.4091, 0.2362, 0.4545, 0.1575, 0.3636, 0.1575, 0.4091, 0.2362, 0.3182, 0.2362, 0.2273, 0.2362, 0.2727, 0.3149, 0.3182, 0.2362, 0.2727, 0.1575, 0.2273, 0.2362, 0.2727, 0.1575, 0.1818, 0.1575, 0.2273, 0.2362, 0.1364, 0.2362, 0.04545, 0.2362, 0.09091, 0.3149, 0.1364, 0.2362, 0.09091, 0.1575, 0.04545, 0.2362, 0.09091, 0.1575, 0.0, 0.1575, 0.04545, 0.2362, 0.8636, 0.2362, 0.7727, 0.2362, 0.8182, 0.3149, 0.8636, 0.2362, 0.8182, 0.1575, 0.7727, 0.2362, 0.8182, 0.1575, 0.7273, 0.1575, 0.7727, 0.2362, 0.6818, 0.2362, 0.5909, 0.2362, 0.6364, 0.3149, 0.6818, 0.2362, 0.6364, 0.1575, 0.5909, 0.2362, 0.6364, 0.1575, 0.5455, 0.1575, 0.5909, 0.2362, 0.5, 0.07873, 0.4545, 0.1575, 0.5455, 0.1575, 0.5, 0.07873, 0.4091, 0.07873, 0.4545, 0.1575, 0.4091, 0.07873, 0.3636, 0.1575, 0.4545, 0.1575, 0.3182, 0.07873, 0.2727, 0.1575, 0.3636, 0.1575, 0.3182, 0.07873, 0.2273, 0.07873, 0.2727, 0.1575, 0.2273, 0.07873, 0.1818, 0.1575, 0.2727, 0.1575, 0.1364, 0.07873, 0.09091, 0.1575, 0.1818, 0.1575, 0.1364, 0.07873, 0.04545, 0.07873, 0.09091, 0.1575, 0.04545, 0.07873, 0.0, 0.1575, 0.09091, 0.1575, 0.6364, 0.1575, 0.5909, 0.07873, 0.5455, 0.1575, 0.6364, 0.1575, 0.6818, 0.07873, 0.5909, 0.07873, 0.6818, 0.07873, 0.6364, 0.0, 0.5909, 0.07873, 0.8636, 0.07873, 0.8182, 0.1575, 0.9091, 0.1575, 0.8636, 0.07873, 0.7727, 0.07873, 0.8182, 0.1575, 0.7727, 0.07873, 0.7273, 0.1575, 0.8182, 0.1575])
me_icosphere_001.materials.append(mat_material_003)
me_icosphere_001.materials.append(mat_material_001)
me_icosphere_001.materials.append(mat_material_004)
me_icosphere_001.materials.append(mat_material_005)
me_icosphere_001.use_remesh_fix_poles = True
me_icosphere_001.use_remesh_preserve_attributes = False
me_icosphere_001.use_mirror_vertex_groups = False
me_icosphere_001.update()

# ---- objects
ob_rhubarb = bpy.data.objects.new('Rhubarb', me_icosphere_001)

# ---- transforms, parenting, visibility, modifiers, constraints
ob_rhubarb.location = (0.0, 0.0, 0.0)
ob_rhubarb.rotation_euler = (0.5856, 0.3917, 0.3418)
ob_rhubarb.scale = (0.2001, 0.4783, 0.04247)
ob_rhubarb.lineart.crease_threshold = 0.0

# ---- collection membership
col_collection.objects.link(ob_rhubarb)

# ---- scene / render settings (as saved in the file)
scene.frame_start = 1; scene.frame_end = 250; scene.frame_set(1)
scene.render.engine = 'BLENDER_EEVEE_NEXT'
scene.cycles.use_denoising = False
scene.cycles.samples = 128
scene.cycles.sampling_pattern = 'TABULATED_SOBOL'
scene.cycles.use_adaptive_sampling = False
scene.cycles.use_light_tree = False
scene.view_settings.view_transform = 'Filmic'
bpy.context.view_layer.update()

# ---- added for rendering (the .blend has no active camera): camera
cam_auto = bpy.data.cameras.new('AutoCamera')
cam_auto.lens = 50.0
cam_auto.sensor_width = 36.0
cam_auto.clip_end = 1000.0
ob_auto_camera = bpy.data.objects.new('AutoCamera', cam_auto)
scene.collection.objects.link(ob_auto_camera)
ob_auto_camera.location = (3.85769, -4.64104, 3.67468)
ob_auto_camera.rotation_euler = (1.09748, -7.21219e-08, 0.694738)
scene.camera = ob_auto_camera
bpy.context.view_layer.update()
